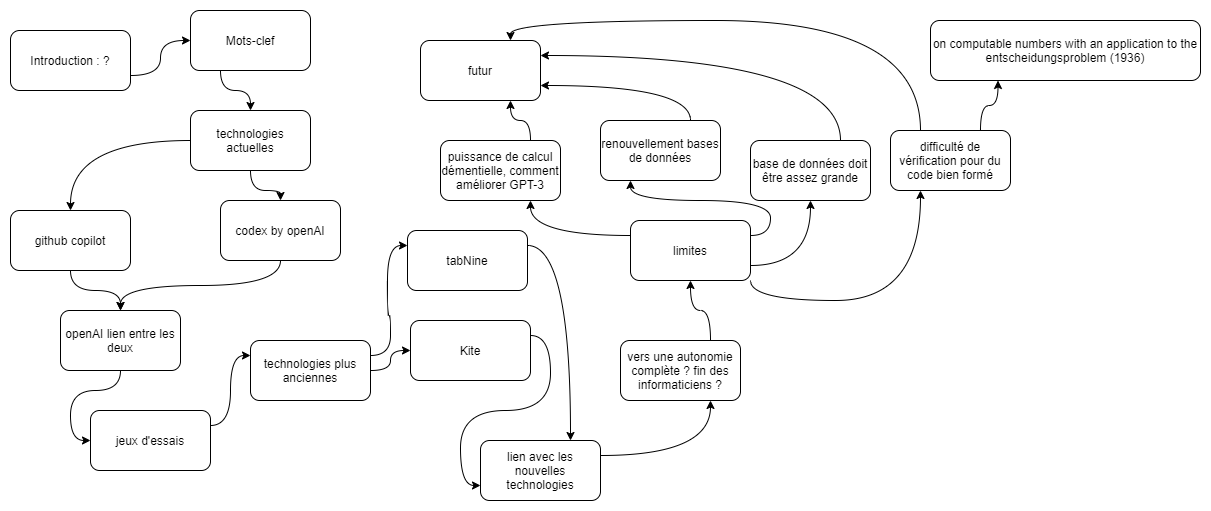

The diagram above was exported from draw.io. Its source (the exported page's mxGraphModel, read from the mxfile embedded in the PNG):
<mxGraphModel dx="1287" dy="732" grid="1" gridSize="10" guides="1" tooltips="1" connect="1" arrows="1" fold="1" page="1" pageScale="1" pageWidth="827" pageHeight="1169" math="0" shadow="0">
  <root>
    <mxCell id="0" />
    <mxCell id="1" parent="0" />
    <mxCell id="X3NhqiDfgeXqBvUIxgGH-39" style="edgeStyle=orthogonalEdgeStyle;curved=1;rounded=0;orthogonalLoop=1;jettySize=auto;html=1;exitX=1;exitY=0.75;exitDx=0;exitDy=0;entryX=0;entryY=0.5;entryDx=0;entryDy=0;" parent="1" source="X3NhqiDfgeXqBvUIxgGH-2" target="X3NhqiDfgeXqBvUIxgGH-38" edge="1">
      <mxGeometry relative="1" as="geometry" />
    </mxCell>
    <mxCell id="X3NhqiDfgeXqBvUIxgGH-2" value="Introduction : ?" style="rounded=1;whiteSpace=wrap;html=1;" parent="1" vertex="1">
      <mxGeometry x="-690" y="60" width="120" height="60" as="geometry" />
    </mxCell>
    <mxCell id="X3NhqiDfgeXqBvUIxgGH-20" style="edgeStyle=orthogonalEdgeStyle;curved=1;rounded=0;orthogonalLoop=1;jettySize=auto;html=1;exitX=0;exitY=0.5;exitDx=0;exitDy=0;entryX=0.5;entryY=0;entryDx=0;entryDy=0;" parent="1" source="X3NhqiDfgeXqBvUIxgGH-3" target="X3NhqiDfgeXqBvUIxgGH-4" edge="1">
      <mxGeometry relative="1" as="geometry" />
    </mxCell>
    <mxCell id="X3NhqiDfgeXqBvUIxgGH-21" style="edgeStyle=orthogonalEdgeStyle;curved=1;rounded=0;orthogonalLoop=1;jettySize=auto;html=1;exitX=0.5;exitY=1;exitDx=0;exitDy=0;entryX=0.5;entryY=0;entryDx=0;entryDy=0;" parent="1" source="X3NhqiDfgeXqBvUIxgGH-3" target="X3NhqiDfgeXqBvUIxgGH-5" edge="1">
      <mxGeometry relative="1" as="geometry" />
    </mxCell>
    <mxCell id="X3NhqiDfgeXqBvUIxgGH-3" value="technologies actuelles" style="rounded=1;whiteSpace=wrap;html=1;" parent="1" vertex="1">
      <mxGeometry x="-510" y="140" width="120" height="60" as="geometry" />
    </mxCell>
    <mxCell id="X3NhqiDfgeXqBvUIxgGH-22" style="edgeStyle=orthogonalEdgeStyle;curved=1;rounded=0;orthogonalLoop=1;jettySize=auto;html=1;exitX=0.5;exitY=1;exitDx=0;exitDy=0;entryX=0.5;entryY=0;entryDx=0;entryDy=0;" parent="1" source="X3NhqiDfgeXqBvUIxgGH-4" target="X3NhqiDfgeXqBvUIxgGH-6" edge="1">
      <mxGeometry relative="1" as="geometry" />
    </mxCell>
    <mxCell id="X3NhqiDfgeXqBvUIxgGH-4" value="github copilot" style="rounded=1;whiteSpace=wrap;html=1;" parent="1" vertex="1">
      <mxGeometry x="-690" y="240" width="120" height="60" as="geometry" />
    </mxCell>
    <mxCell id="X3NhqiDfgeXqBvUIxgGH-23" style="edgeStyle=orthogonalEdgeStyle;curved=1;rounded=0;orthogonalLoop=1;jettySize=auto;html=1;exitX=0.5;exitY=1;exitDx=0;exitDy=0;entryX=0.5;entryY=0;entryDx=0;entryDy=0;" parent="1" source="X3NhqiDfgeXqBvUIxgGH-5" target="X3NhqiDfgeXqBvUIxgGH-6" edge="1">
      <mxGeometry relative="1" as="geometry" />
    </mxCell>
    <mxCell id="X3NhqiDfgeXqBvUIxgGH-5" value="codex by openAI" style="rounded=1;whiteSpace=wrap;html=1;" parent="1" vertex="1">
      <mxGeometry x="-480" y="230" width="120" height="60" as="geometry" />
    </mxCell>
    <mxCell id="X3NhqiDfgeXqBvUIxgGH-24" style="edgeStyle=orthogonalEdgeStyle;curved=1;rounded=0;orthogonalLoop=1;jettySize=auto;html=1;exitX=0.5;exitY=1;exitDx=0;exitDy=0;entryX=0;entryY=0.5;entryDx=0;entryDy=0;" parent="1" source="X3NhqiDfgeXqBvUIxgGH-6" target="X3NhqiDfgeXqBvUIxgGH-17" edge="1">
      <mxGeometry relative="1" as="geometry" />
    </mxCell>
    <mxCell id="X3NhqiDfgeXqBvUIxgGH-6" value="openAI lien entre les deux" style="rounded=1;whiteSpace=wrap;html=1;" parent="1" vertex="1">
      <mxGeometry x="-640" y="340" width="120" height="60" as="geometry" />
    </mxCell>
    <mxCell id="X3NhqiDfgeXqBvUIxgGH-26" style="edgeStyle=orthogonalEdgeStyle;curved=1;rounded=0;orthogonalLoop=1;jettySize=auto;html=1;exitX=1;exitY=0.25;exitDx=0;exitDy=0;entryX=0;entryY=0.25;entryDx=0;entryDy=0;" parent="1" source="X3NhqiDfgeXqBvUIxgGH-8" target="X3NhqiDfgeXqBvUIxgGH-9" edge="1">
      <mxGeometry relative="1" as="geometry" />
    </mxCell>
    <mxCell id="X3NhqiDfgeXqBvUIxgGH-27" style="edgeStyle=orthogonalEdgeStyle;curved=1;rounded=0;orthogonalLoop=1;jettySize=auto;html=1;exitX=1;exitY=0.5;exitDx=0;exitDy=0;entryX=0;entryY=0.5;entryDx=0;entryDy=0;" parent="1" source="X3NhqiDfgeXqBvUIxgGH-8" target="X3NhqiDfgeXqBvUIxgGH-10" edge="1">
      <mxGeometry relative="1" as="geometry" />
    </mxCell>
    <mxCell id="X3NhqiDfgeXqBvUIxgGH-8" value="technologies plus anciennes" style="rounded=1;whiteSpace=wrap;html=1;" parent="1" vertex="1">
      <mxGeometry x="-450" y="370" width="120" height="60" as="geometry" />
    </mxCell>
    <mxCell id="X3NhqiDfgeXqBvUIxgGH-28" style="edgeStyle=orthogonalEdgeStyle;curved=1;rounded=0;orthogonalLoop=1;jettySize=auto;html=1;exitX=1;exitY=0.25;exitDx=0;exitDy=0;entryX=0.75;entryY=0;entryDx=0;entryDy=0;" parent="1" source="X3NhqiDfgeXqBvUIxgGH-9" target="X3NhqiDfgeXqBvUIxgGH-11" edge="1">
      <mxGeometry relative="1" as="geometry" />
    </mxCell>
    <mxCell id="X3NhqiDfgeXqBvUIxgGH-9" value="tabNine" style="rounded=1;whiteSpace=wrap;html=1;" parent="1" vertex="1">
      <mxGeometry x="-293" y="260" width="120" height="60" as="geometry" />
    </mxCell>
    <mxCell id="X3NhqiDfgeXqBvUIxgGH-30" style="edgeStyle=orthogonalEdgeStyle;curved=1;rounded=0;orthogonalLoop=1;jettySize=auto;html=1;exitX=1;exitY=0.25;exitDx=0;exitDy=0;entryX=0;entryY=0.75;entryDx=0;entryDy=0;" parent="1" source="X3NhqiDfgeXqBvUIxgGH-10" target="X3NhqiDfgeXqBvUIxgGH-11" edge="1">
      <mxGeometry relative="1" as="geometry" />
    </mxCell>
    <mxCell id="X3NhqiDfgeXqBvUIxgGH-10" value="Kite" style="rounded=1;whiteSpace=wrap;html=1;" parent="1" vertex="1">
      <mxGeometry x="-290" y="350" width="120" height="60" as="geometry" />
    </mxCell>
    <mxCell id="X3NhqiDfgeXqBvUIxgGH-31" style="edgeStyle=orthogonalEdgeStyle;curved=1;rounded=0;orthogonalLoop=1;jettySize=auto;html=1;exitX=1;exitY=0.25;exitDx=0;exitDy=0;entryX=0.75;entryY=1;entryDx=0;entryDy=0;" parent="1" source="X3NhqiDfgeXqBvUIxgGH-11" target="X3NhqiDfgeXqBvUIxgGH-16" edge="1">
      <mxGeometry relative="1" as="geometry" />
    </mxCell>
    <mxCell id="X3NhqiDfgeXqBvUIxgGH-11" value="lien avec les nouvelles technologies" style="rounded=1;whiteSpace=wrap;html=1;" parent="1" vertex="1">
      <mxGeometry x="-220" y="470" width="120" height="60" as="geometry" />
    </mxCell>
    <mxCell id="X3NhqiDfgeXqBvUIxgGH-12" value="futur" style="rounded=1;whiteSpace=wrap;html=1;" parent="1" vertex="1">
      <mxGeometry x="-280" y="70" width="120" height="60" as="geometry" />
    </mxCell>
    <mxCell id="X3NhqiDfgeXqBvUIxgGH-33" style="edgeStyle=orthogonalEdgeStyle;curved=1;rounded=0;orthogonalLoop=1;jettySize=auto;html=1;exitX=1;exitY=0.75;exitDx=0;exitDy=0;entryX=0.5;entryY=1;entryDx=0;entryDy=0;" parent="1" source="X3NhqiDfgeXqBvUIxgGH-13" target="X3NhqiDfgeXqBvUIxgGH-15" edge="1">
      <mxGeometry relative="1" as="geometry" />
    </mxCell>
    <mxCell id="X3NhqiDfgeXqBvUIxgGH-34" style="edgeStyle=orthogonalEdgeStyle;curved=1;rounded=0;orthogonalLoop=1;jettySize=auto;html=1;exitX=1;exitY=0.25;exitDx=0;exitDy=0;entryX=0.25;entryY=1;entryDx=0;entryDy=0;" parent="1" source="X3NhqiDfgeXqBvUIxgGH-13" target="X3NhqiDfgeXqBvUIxgGH-14" edge="1">
      <mxGeometry relative="1" as="geometry" />
    </mxCell>
    <mxCell id="Os4sUCZClLTUmzjzgjrs-4" style="edgeStyle=orthogonalEdgeStyle;curved=1;rounded=0;orthogonalLoop=1;jettySize=auto;html=1;exitX=1;exitY=1;exitDx=0;exitDy=0;entryX=0.25;entryY=1;entryDx=0;entryDy=0;" parent="1" source="X3NhqiDfgeXqBvUIxgGH-13" target="Os4sUCZClLTUmzjzgjrs-1" edge="1">
      <mxGeometry relative="1" as="geometry" />
    </mxCell>
    <mxCell id="Os4sUCZClLTUmzjzgjrs-8" style="edgeStyle=orthogonalEdgeStyle;curved=1;rounded=0;orthogonalLoop=1;jettySize=auto;html=1;exitX=0;exitY=0.25;exitDx=0;exitDy=0;entryX=0.75;entryY=1;entryDx=0;entryDy=0;" parent="1" source="X3NhqiDfgeXqBvUIxgGH-13" target="Os4sUCZClLTUmzjzgjrs-6" edge="1">
      <mxGeometry relative="1" as="geometry" />
    </mxCell>
    <mxCell id="X3NhqiDfgeXqBvUIxgGH-13" value="limites" style="rounded=1;whiteSpace=wrap;html=1;" parent="1" vertex="1">
      <mxGeometry x="-70" y="250" width="120" height="60" as="geometry" />
    </mxCell>
    <mxCell id="X3NhqiDfgeXqBvUIxgGH-36" style="edgeStyle=orthogonalEdgeStyle;curved=1;rounded=0;orthogonalLoop=1;jettySize=auto;html=1;exitX=0.75;exitY=0;exitDx=0;exitDy=0;entryX=1;entryY=0.75;entryDx=0;entryDy=0;" parent="1" source="X3NhqiDfgeXqBvUIxgGH-14" target="X3NhqiDfgeXqBvUIxgGH-12" edge="1">
      <mxGeometry relative="1" as="geometry" />
    </mxCell>
    <mxCell id="X3NhqiDfgeXqBvUIxgGH-14" value="renouvellement bases de données" style="rounded=1;whiteSpace=wrap;html=1;" parent="1" vertex="1">
      <mxGeometry x="-100" y="150" width="120" height="60" as="geometry" />
    </mxCell>
    <mxCell id="X3NhqiDfgeXqBvUIxgGH-37" style="edgeStyle=orthogonalEdgeStyle;curved=1;rounded=0;orthogonalLoop=1;jettySize=auto;html=1;exitX=0.75;exitY=0;exitDx=0;exitDy=0;entryX=1;entryY=0.25;entryDx=0;entryDy=0;" parent="1" source="X3NhqiDfgeXqBvUIxgGH-15" target="X3NhqiDfgeXqBvUIxgGH-12" edge="1">
      <mxGeometry relative="1" as="geometry" />
    </mxCell>
    <mxCell id="X3NhqiDfgeXqBvUIxgGH-15" value="base de données doit être assez grande" style="rounded=1;whiteSpace=wrap;html=1;" parent="1" vertex="1">
      <mxGeometry x="50" y="170" width="120" height="60" as="geometry" />
    </mxCell>
    <mxCell id="X3NhqiDfgeXqBvUIxgGH-32" style="edgeStyle=orthogonalEdgeStyle;curved=1;rounded=0;orthogonalLoop=1;jettySize=auto;html=1;exitX=0.75;exitY=0;exitDx=0;exitDy=0;entryX=0.5;entryY=1;entryDx=0;entryDy=0;" parent="1" source="X3NhqiDfgeXqBvUIxgGH-16" target="X3NhqiDfgeXqBvUIxgGH-13" edge="1">
      <mxGeometry relative="1" as="geometry" />
    </mxCell>
    <mxCell id="X3NhqiDfgeXqBvUIxgGH-16" value="vers une autonomie complète ? fin des informaticiens ?" style="rounded=1;whiteSpace=wrap;html=1;" parent="1" vertex="1">
      <mxGeometry x="-80" y="370" width="120" height="60" as="geometry" />
    </mxCell>
    <mxCell id="X3NhqiDfgeXqBvUIxgGH-25" style="edgeStyle=orthogonalEdgeStyle;curved=1;rounded=0;orthogonalLoop=1;jettySize=auto;html=1;exitX=1;exitY=0.25;exitDx=0;exitDy=0;entryX=0;entryY=0.25;entryDx=0;entryDy=0;" parent="1" source="X3NhqiDfgeXqBvUIxgGH-17" target="X3NhqiDfgeXqBvUIxgGH-8" edge="1">
      <mxGeometry relative="1" as="geometry" />
    </mxCell>
    <mxCell id="X3NhqiDfgeXqBvUIxgGH-17" value="jeux d'essais" style="rounded=1;whiteSpace=wrap;html=1;" parent="1" vertex="1">
      <mxGeometry x="-610" y="440" width="120" height="60" as="geometry" />
    </mxCell>
    <mxCell id="X3NhqiDfgeXqBvUIxgGH-40" style="edgeStyle=orthogonalEdgeStyle;curved=1;rounded=0;orthogonalLoop=1;jettySize=auto;html=1;exitX=0.25;exitY=1;exitDx=0;exitDy=0;entryX=0.5;entryY=0;entryDx=0;entryDy=0;" parent="1" source="X3NhqiDfgeXqBvUIxgGH-38" target="X3NhqiDfgeXqBvUIxgGH-3" edge="1">
      <mxGeometry relative="1" as="geometry" />
    </mxCell>
    <mxCell id="X3NhqiDfgeXqBvUIxgGH-38" value="Mots-clef" style="rounded=1;whiteSpace=wrap;html=1;" parent="1" vertex="1">
      <mxGeometry x="-510" y="40" width="120" height="60" as="geometry" />
    </mxCell>
    <mxCell id="Os4sUCZClLTUmzjzgjrs-3" style="edgeStyle=orthogonalEdgeStyle;rounded=0;orthogonalLoop=1;jettySize=auto;html=1;exitX=0.75;exitY=0;exitDx=0;exitDy=0;entryX=0.25;entryY=1;entryDx=0;entryDy=0;curved=1;" parent="1" source="Os4sUCZClLTUmzjzgjrs-1" target="Os4sUCZClLTUmzjzgjrs-2" edge="1">
      <mxGeometry relative="1" as="geometry" />
    </mxCell>
    <mxCell id="Os4sUCZClLTUmzjzgjrs-5" style="edgeStyle=orthogonalEdgeStyle;curved=1;rounded=0;orthogonalLoop=1;jettySize=auto;html=1;exitX=0.25;exitY=0;exitDx=0;exitDy=0;entryX=0.75;entryY=0;entryDx=0;entryDy=0;" parent="1" source="Os4sUCZClLTUmzjzgjrs-1" target="X3NhqiDfgeXqBvUIxgGH-12" edge="1">
      <mxGeometry relative="1" as="geometry" />
    </mxCell>
    <mxCell id="Os4sUCZClLTUmzjzgjrs-1" value="difficulté de vérification pour du code bien formé" style="rounded=1;whiteSpace=wrap;html=1;" parent="1" vertex="1">
      <mxGeometry x="190" y="160" width="120" height="60" as="geometry" />
    </mxCell>
    <mxCell id="Os4sUCZClLTUmzjzgjrs-2" value="on computable numbers with an application to the entscheidungsproblem (1936)" style="rounded=1;whiteSpace=wrap;html=1;" parent="1" vertex="1">
      <mxGeometry x="230" y="50" width="270" height="60" as="geometry" />
    </mxCell>
    <mxCell id="Os4sUCZClLTUmzjzgjrs-9" style="edgeStyle=orthogonalEdgeStyle;curved=1;rounded=0;orthogonalLoop=1;jettySize=auto;html=1;exitX=0.75;exitY=0;exitDx=0;exitDy=0;entryX=0.75;entryY=1;entryDx=0;entryDy=0;" parent="1" source="Os4sUCZClLTUmzjzgjrs-6" target="X3NhqiDfgeXqBvUIxgGH-12" edge="1">
      <mxGeometry relative="1" as="geometry" />
    </mxCell>
    <mxCell id="Os4sUCZClLTUmzjzgjrs-6" value="puissance de calcul démentielle, comment améliorer GPT-3" style="rounded=1;whiteSpace=wrap;html=1;" parent="1" vertex="1">
      <mxGeometry x="-260" y="170" width="120" height="60" as="geometry" />
    </mxCell>
  </root>
</mxGraphModel>